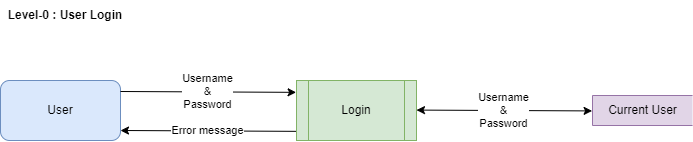

The diagram above was exported from draw.io. Its source (the exported page's mxGraphModel, read from the mxfile embedded in the PNG):
<mxGraphModel dx="1185" dy="643" grid="1" gridSize="10" guides="1" tooltips="1" connect="1" arrows="1" fold="1" page="1" pageScale="1" pageWidth="827" pageHeight="1169" math="0" shadow="0">
  <root>
    <mxCell id="0" />
    <mxCell id="1" parent="0" />
    <mxCell id="ZSFYUHZCDYId3P-qhRn6-1" value="User" style="rounded=1;whiteSpace=wrap;html=1;fillColor=#dae8fc;strokeColor=#6c8ebf;" vertex="1" parent="1">
      <mxGeometry x="68" y="320" width="120" height="60" as="geometry" />
    </mxCell>
    <mxCell id="ZSFYUHZCDYId3P-qhRn6-4" value="Username&lt;br&gt;&amp;amp;&lt;br&gt;Password" style="endArrow=classic;html=1;rounded=0;exitX=1;exitY=0.5;exitDx=0;exitDy=0;entryX=0.07;entryY=0.273;entryDx=0;entryDy=0;entryPerimeter=0;" edge="1" parent="1">
      <mxGeometry width="50" height="50" relative="1" as="geometry">
        <mxPoint x="188" y="331" as="sourcePoint" />
        <mxPoint x="363.60000000000014" y="331.84000000000003" as="targetPoint" />
      </mxGeometry>
    </mxCell>
    <mxCell id="ZSFYUHZCDYId3P-qhRn6-10" value="&lt;div style=&quot;text-align: justify;&quot;&gt;&lt;b&gt;&lt;span style=&quot;background-color: initial;&quot;&gt;Level-0 :&amp;nbsp;&lt;/span&gt;&lt;span style=&quot;background-color: initial;&quot;&gt;User Login&lt;/span&gt;&lt;/b&gt;&lt;/div&gt;" style="text;html=1;strokeColor=none;fillColor=none;align=center;verticalAlign=middle;whiteSpace=wrap;rounded=0;" vertex="1" parent="1">
      <mxGeometry x="68" y="240" width="130" height="30" as="geometry" />
    </mxCell>
    <mxCell id="ZSFYUHZCDYId3P-qhRn6-12" value="Error message" style="endArrow=none;html=1;rounded=0;exitX=1;exitY=0.5;exitDx=0;exitDy=0;entryX=0.07;entryY=0.273;entryDx=0;entryDy=0;entryPerimeter=0;startArrow=classic;startFill=1;endFill=0;" edge="1" parent="1">
      <mxGeometry width="50" height="50" relative="1" as="geometry">
        <mxPoint x="188" y="370" as="sourcePoint" />
        <mxPoint x="363.60000000000014" y="370.84000000000003" as="targetPoint" />
      </mxGeometry>
    </mxCell>
    <mxCell id="ZSFYUHZCDYId3P-qhRn6-15" value="Username&lt;br&gt;&amp;amp;&lt;br&gt;Password" style="endArrow=classic;html=1;rounded=0;exitX=1;exitY=0.5;exitDx=0;exitDy=0;entryX=0.07;entryY=0.273;entryDx=0;entryDy=0;entryPerimeter=0;startArrow=classic;startFill=1;" edge="1" parent="1">
      <mxGeometry width="50" height="50" relative="1" as="geometry">
        <mxPoint x="484" y="349.58" as="sourcePoint" />
        <mxPoint x="659.6000000000001" y="350.42" as="targetPoint" />
      </mxGeometry>
    </mxCell>
    <mxCell id="Ac0PqZqoRyXwe8crGXKO-2" value="Login" style="shape=process;whiteSpace=wrap;html=1;backgroundOutline=1;strokeWidth=1;fillColor=#d5e8d4;strokeColor=#82b366;" vertex="1" parent="1">
      <mxGeometry x="364" y="320" width="120" height="60" as="geometry" />
    </mxCell>
    <mxCell id="66WYxdP8VdJo6H3ixtW5-1" value="&lt;span style=&quot;&quot;&gt;Current User&lt;/span&gt;" style="html=1;dashed=0;whitespace=wrap;shape=partialRectangle;right=0;strokeWidth=1;fillColor=#e1d5e7;strokeColor=#9673a6;" vertex="1" parent="1">
      <mxGeometry x="660" y="335" width="100" height="30" as="geometry" />
    </mxCell>
  </root>
</mxGraphModel>